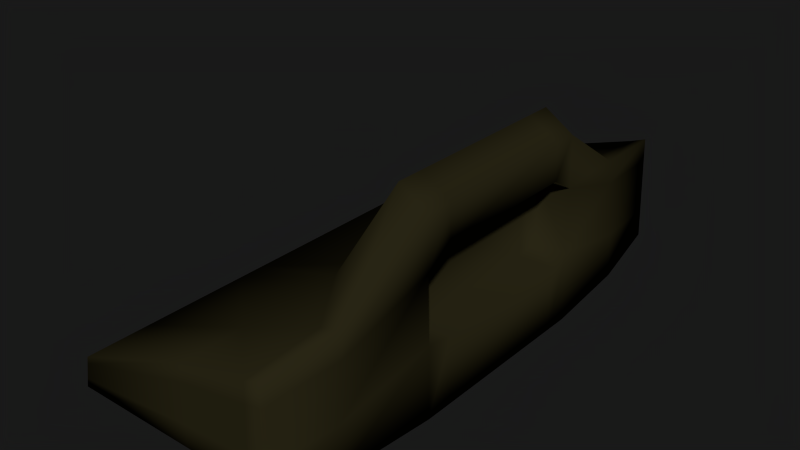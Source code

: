 # Source: beard6.blend  (saved by Blender 2.65.0; exported with 4.5.12 LTS)
import bpy
from mathutils import Matrix  # noqa: F401  (used for matrix-valued properties, if any)

bpy.ops.wm.read_factory_settings(use_empty=True)
scene = bpy.context.scene
scene.name = 'Scene'

# ---- collections
col_collection_1 = bpy.data.collections.new('Collection 1'); scene.collection.children.link(col_collection_1)

# ---- materials (node trees are filled in below, after node groups)
mat_material = bpy.data.materials.new('Material')
mat_material.alpha_threshold = 0.0
mat_material.use_transparent_shadow = False
mat_material.diffuse_color = (0.02365, 0.02039, 0.008146, 1.0)
mat_material.roughness = 0.5
mat_material.line_color = (0.0, 0.0, 0.0, 1.0)

# ---- material node trees

# ---- world
world_world = bpy.data.worlds.new('World'); scene.world = world_world
world_world.color = (0.01002, 0.01002, 0.01002)
world_world.use_sun_shadow = False
world_world.sun_shadow_jitter_overblur = 0.0
world_world.cycles.sampling_method = 'MANUAL'
world_world.cycles.sample_map_resolution = 256
world_world.light_settings.ao_factor = 0.3909

# ---- meshes
me_cube_017 = bpy.data.meshes.new('Cube.017')
me_cube_017.from_pydata([(0.2075, -0.9882, 0.1748), (0.2075, 0.9882, 0.1748), (1.007, 0.9882, 0.1748), (1.005, -0.9882, 0.1748), (0.2304, -0.9882, 0.2934), (0.2304, 0.9882, 0.2934), (0.9921, 0.9882, 0.5681), (0.9905, -0.9882, 0.5443), (0.6749, 0.9882, 0.4632), (0.6702, 0.9882, 0.1748), (0.6749, -0.9882, 0.4632), (0.6702, -0.9882, 0.1748), (0.9317, -0.9882, 0.5212), (0.9195, 0.9882, 0.1748), (0.9195, -0.9882, 0.1748), (0.9317, 0.9882, 0.5451), (0.6702, -0.3689, 0.09868), (0.6749, -0.3689, 0.4632), (0.9317, -0.3689, 0.8618), (0.9195, -0.3689, 0.09868), (1.018, 0.682, 0.592), (0.2075, 0.7249, 0.1186), (0.9317, 0.682, 0.5689), (0.6702, 0.7249, 0.1186), (0.6749, 0.3782, 0.4632), (0.9195, 0.3782, 0.09868), (1.051, 0.3782, 0.09868), (0.2304, 0.3782, 0.2934), (0.6749, 0.7249, 0.4632), (0.9195, 0.7249, 0.1186), (1.033, 0.7249, 0.1186), (0.2304, 0.7249, 0.2934), (1.051, -0.3689, 0.09868), (1.039, -0.3689, 0.7921), (0.2075, -0.3689, 0.09868), (0.2304, -0.3689, 0.2934), (0.9317, -0.7035, 0.5427), (0.9195, -0.756, 0.1186), (1.034, -0.756, 0.1186), (0.2304, -0.756, 0.2934), (1.039, 0.3782, 0.7921), (0.2075, 0.3782, 0.09868), (0.9317, 0.3782, 0.8618), (0.6702, 0.3782, 0.09868), (0.6749, -0.756, 0.4632), (0.6702, -0.756, 0.1186), (1.019, -0.7035, 0.5657), (0.2075, -0.756, 0.1186), (0.2254, 0.9882, 0.2677), (0.2254, -0.9882, 0.2677), (0.9952, 0.9882, 0.4829), (0.9936, -0.9882, 0.4642), (0.6739, 0.9882, 0.4007), (0.6739, -0.9882, 0.4007), (0.2254, 0.3782, 0.2677), (0.9291, 0.9882, 0.4648), (0.9291, -0.9882, 0.4461), (1.042, -0.3689, 0.6066), (0.2254, -0.3689, 0.2677), (1.042, 0.3782, 0.6027), (0.2254, 0.7249, 0.2677), (1.022, -0.7149, 0.481), (0.2254, -0.756, 0.2677), (1.021, 0.6913, 0.5015), (0.2139, 0.7249, 0.2077), (1.048, 0.3782, 0.363), (0.2139, -0.3689, 0.2077), (1.048, -0.3689, 0.363), (0.9229, -0.9882, 0.2707), (0.9229, 0.9882, 0.2773), (0.2139, 0.3782, 0.2077), (0.6715, -0.9882, 0.2547), (0.2139, -0.9882, 0.2077), (1.029, 0.713, 0.2903), (0.2139, -0.756, 0.2077), (1.03, -0.7415, 0.283), (0.6715, 0.9882, 0.2547), (1.001, -0.9882, 0.2771), (1.003, 0.9882, 0.2837), (0.2139, 0.9882, 0.2077), (0.9168, -0.3689, 0.6066), (0.9168, 0.3782, 0.6027), (0.9228, 0.3782, 0.363), (0.9228, -0.3689, 0.363), (0.6749, -0.2665, 0.4632), (1.051, -0.2665, 0.09868), (0.2304, -0.2665, 0.2934), (0.9195, -0.2665, 0.09868), (1.039, -0.2665, 0.7921), (0.9317, -0.2665, 0.8618), (0.6702, -0.2665, 0.09868), (0.2075, -0.2665, 0.09868), (1.042, -0.2665, 0.6583), (0.2254, -0.2665, 0.2677), (1.048, -0.2665, 0.3457), (0.2139, -0.2665, 0.2077), (0.9168, -0.2665, 0.6583), (0.9228, -0.2665, 0.3457), (0.9195, 0.2893, 0.09868), (0.2304, 0.2893, 0.2934), (1.051, 0.2893, 0.09868), (0.6749, 0.2893, 0.4632), (0.2139, 0.2893, 0.2077), (0.2254, 0.2893, 0.2677), (0.9228, 0.2893, 0.3457), (0.9168, 0.2893, 0.6583), (1.048, 0.2893, 0.3457), (1.042, 0.2893, 0.6583), (0.2075, 0.2893, 0.09868), (0.6702, 0.2893, 0.09868), (0.9317, 0.2893, 0.8618), (1.039, 0.2893, 0.7921)], [], [(64, 79, 1, 21), (69, 78, 2, 13), (75, 77, 3, 38), (71, 72, 0, 11), (29, 13, 2, 30), (28, 8, 5, 31), (79, 76, 9, 1), (68, 71, 11, 14), (21, 1, 9, 23), (22, 15, 8, 28), (46, 33, 18, 36), (20, 6, 15, 22), (76, 69, 13, 9), (37, 19, 32, 38), (77, 68, 14, 3), (45, 16, 19, 37), (23, 9, 13, 29), (36, 18, 17, 44), (44, 17, 35, 39), (47, 34, 16, 45), (94, 67, 32, 85), (74, 66, 34, 47), (11, 45, 37, 14), (101, 24, 27, 99), (43, 23, 29, 25), (102, 70, 41, 108), (25, 29, 30, 26), (108, 41, 43, 109), (73, 65, 26, 30), (7, 46, 36, 12), (98, 25, 26, 100), (110, 42, 24, 101), (109, 43, 25, 98), (111, 40, 42, 110), (70, 64, 21, 41), (0, 47, 45, 11), (14, 37, 38, 3), (10, 44, 39, 4), (12, 36, 44, 10), (67, 75, 38, 32), (72, 74, 47, 0), (24, 28, 31, 27), (78, 73, 30, 2), (41, 21, 23, 43), (42, 22, 28, 24), (40, 20, 22, 42), (31, 5, 48, 60), (15, 6, 50, 55), (46, 7, 51, 61), (10, 4, 49, 53), (5, 8, 52, 48), (12, 10, 53, 56), (8, 15, 55, 52), (7, 12, 56, 51), (88, 33, 57, 92), (39, 35, 58, 62), (99, 27, 54, 103), (20, 40, 59, 63), (27, 31, 60, 54), (33, 46, 61, 57), (4, 39, 62, 49), (6, 20, 63, 50), (61, 51, 77, 75), (52, 55, 69, 76), (55, 50, 78, 69), (53, 49, 72, 71), (62, 58, 66, 74), (50, 63, 73, 78), (54, 60, 64, 70), (57, 61, 75, 67), (60, 48, 79, 64), (51, 56, 68, 77), (103, 54, 70, 102), (63, 59, 65, 73), (48, 52, 76, 79), (49, 62, 74, 72), (56, 53, 71, 68), (106, 65, 82, 104), (92, 57, 80, 96), (57, 67, 83, 80), (65, 59, 81, 82), (105, 104, 82, 81), (106, 94, 85, 100), (17, 84, 86, 35), (66, 95, 91, 34), (34, 91, 90, 16), (19, 87, 85, 32), (18, 89, 84, 17), (16, 90, 87, 19), (33, 88, 89, 18), (111, 88, 92, 107), (35, 86, 93, 58), (58, 93, 95, 66), (67, 94, 97, 83), (107, 92, 96, 105), (80, 83, 97, 96), (40, 111, 107, 59), (93, 103, 102, 95), (65, 106, 100, 26), (96, 97, 104, 105), (90, 109, 98, 87), (95, 102, 108, 91), (89, 110, 101, 84), (59, 107, 105, 81), (94, 106, 104, 97), (87, 98, 100, 85), (84, 101, 99, 86), (88, 111, 110, 89), (86, 99, 103, 93), (91, 108, 109, 90)])
me_cube_017.polygons.foreach_set('use_smooth', [True] * 110)
me_cube_017.materials.append(mat_material)
me_cube_017.use_remesh_preserve_volume = False
me_cube_017.use_remesh_preserve_attributes = False
me_cube_017.use_mirror_vertex_groups = False
me_cube_017.update()

# ---- objects
ob_cube_018 = bpy.data.objects.new('Cube.018', me_cube_017)

# ---- transforms, parenting, visibility, modifiers, constraints
ob_cube_018.location = (0.203, 0.01498, 0.03202)
ob_cube_018.scale = (1.05, 1.05, 1.05)
ob_cube_018.lineart.crease_threshold = 0.0

# ---- collection membership
col_collection_1.objects.link(ob_cube_018)

# ---- scene / render settings (as saved in the file)
scene.frame_start = 1; scene.frame_end = 250; scene.frame_set(1)
scene.render.engine = 'BLENDER_EEVEE_NEXT'
scene.render.image_settings.color_mode = 'RGB'
scene.render.image_settings.compression = 90
scene.render.dither_intensity = 0.0
scene.render.bake_margin = 2
scene.render.bake_bias = 0.0
scene.cycles.use_denoising = False
scene.cycles.samples = 10
scene.cycles.sampling_pattern = 'TABULATED_SOBOL'
scene.cycles.light_sampling_threshold = 0.0
scene.cycles.use_adaptive_sampling = False
scene.cycles.use_light_tree = False
scene.cycles.blur_glossy = 0.0
scene.cycles.volume_bounces = 1
scene.cycles.pixel_filter_type = 'GAUSSIAN'
scene.cycles.sample_clamp_indirect = 0.0
scene.view_settings.view_transform = 'Standard'
bpy.context.view_layer.update()

# ---- added for rendering (the .blend has no active camera and no usable light): camera, sun
cam_auto = bpy.data.cameras.new('AutoCamera')
cam_auto.lens = 50.0
cam_auto.sensor_width = 36.0
cam_auto.clip_end = 1000.0
ob_auto_camera = bpy.data.objects.new('AutoCamera', cam_auto)
scene.collection.objects.link(ob_auto_camera)
ob_auto_camera.location = (3.07785, -2.6423, 2.30762)
ob_auto_camera.rotation_euler = (1.09748, -7.21219e-08, 0.694738)
scene.camera = ob_auto_camera
light_auto_sun = bpy.data.lights.new('AutoSun', 'SUN')
light_auto_sun.energy = 3.0
light_auto_sun.angle = 0.0523599
ob_auto_sun = bpy.data.objects.new('AutoSun', light_auto_sun)
scene.collection.objects.link(ob_auto_sun)
ob_auto_sun.rotation_euler = (0.872665, 0.174533, 0.523599)
bpy.context.view_layer.update()

